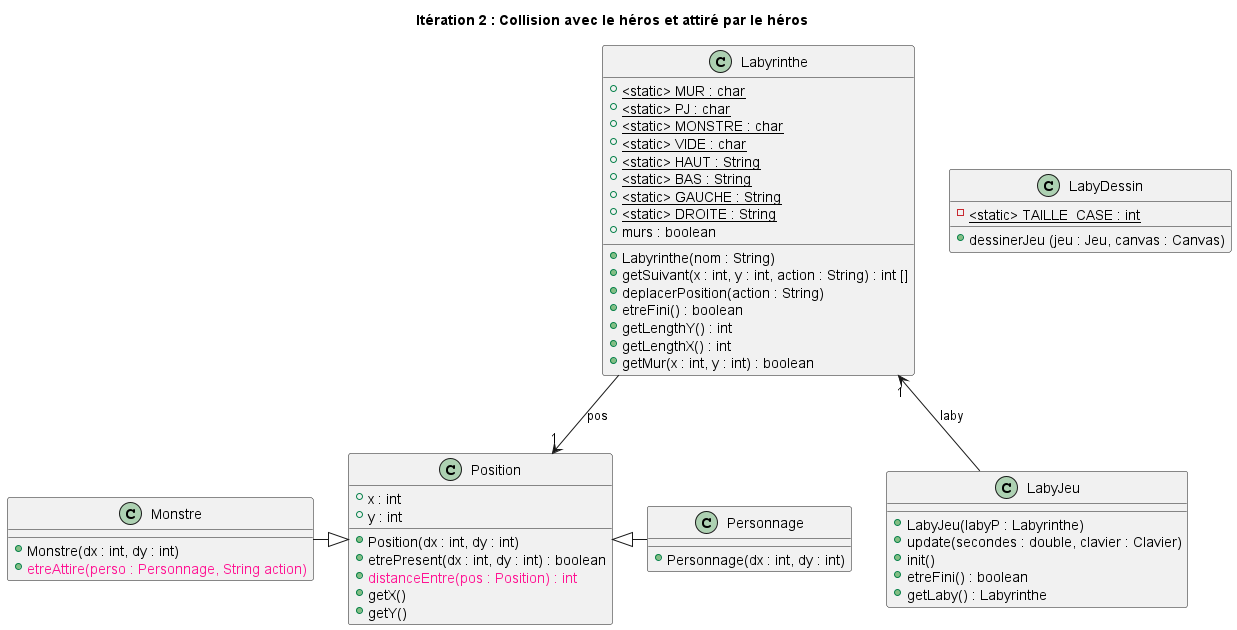

The diagram above was rendered by PlantUML. Its source (embedded in the PNG):
@startuml
title Itération 2 : Collision avec le héros et attiré par le héros

class Labyrinthe {
    + <static> MUR : char {static}
    + <static> PJ : char {static}
    + <static> MONSTRE : char {static}
    + <static> VIDE : char {static}
    + <static> HAUT : String {static}
    + <static> BAS : String {static}
    + <static> GAUCHE : String {static}
    + <static> DROITE : String {static}
    + murs : boolean

    + Labyrinthe(nom : String)
    + getSuivant(x : int, y : int, action : String) : int []
    + deplacerPosition(action : String)
    + etreFini() : boolean
    + getLengthY() : int
    + getLengthX() : int
    + getMur(x : int, y : int) : boolean
}

class LabyJeu {
    + LabyJeu(labyP : Labyrinthe)
    + update(secondes : double, clavier : Clavier)
    + init()
    + etreFini() : boolean
    + getLaby() : Labyrinthe
}

class LabyDessin {
    - <static> TAILLE_CASE : int {static}
    + dessinerJeu (jeu : Jeu, canvas : Canvas)
}

class Position {
    + x : int
    + y : int

    + Position(dx : int, dy : int)
    + etrePresent(dx : int, dy : int) : boolean
    + <color:deeppink>distanceEntre(pos : Position) : int</color>
    + getX()
    + getY()
}

class Personnage {
    + Personnage(dx : int, dy : int)
}

class Monstre {
    + Monstre(dx : int, dy : int)
    + <color:deeppink>etreAttire(perso : Personnage, String action)</color>
}

Labyrinthe --> Position : pos "1"
Labyrinthe "1" <-- LabyJeu : laby

Monstre -|> Position
Personnage -|> Position

@enduml